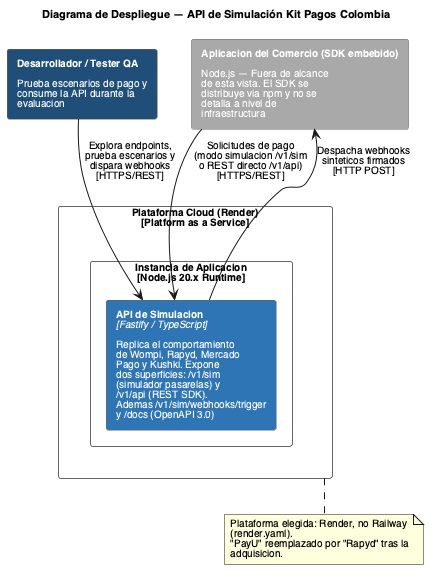

The diagram above was rendered by PlantUML. Its source (embedded in the PNG):
@startuml Deploy Diagram - Simulador API
title Diagrama de Despliegue — API de Simulación Kit Pagos Colombia
skinparam backgroundColor white
skinparam defaultFontName Helvetica
skinparam defaultFontSize 10
skinparam titleFontSize 11
skinparam rectangleFontSize 10
skinparam ArrowFontSize 10
skinparam NoteFontSize 10
skinparam wrapWidth 210
skinparam nodesep 12
skinparam ranksep 22
skinparam rectangle {
  BorderColor #666666
  ArrowColor #666666
  FontColor white
}

rectangle "**Desarrollador / Tester QA**\n\nPrueba escenarios de pago y\nconsume la API durante la\nevaluacion" as Dev #1F4E79
rectangle "**Aplicacion del Comercio (SDK embebido)**\n\nNode.js — Fuera de alcance\nde esta vista. El SDK se\ndistribuye via npm y no se\ndetalla a nivel de\ninfraestructura" as Comercio #A9A9A9

rectangle "Plataforma Cloud (Render)\n[Platform as a Service]" as Cloud #FFFFFF;text:black {
  rectangle "Instancia de Aplicacion\n[Node.js 20.x Runtime]" as Instance #FFFFFF;text:black {
    rectangle "**API de Simulacion**\n<i>[Fastify / TypeScript]</i>\n\nReplica el comportamiento\nde Wompi, Rapyd, Mercado\nPago y Kushki. Expone\ndos superficies: /v1/sim\n(simulador pasarelas) y\n/v1/api (REST SDK).\nAdemas /v1/sim/webhooks/trigger\ny /docs (OpenAPI 3.0)" as API #2E75B6
  }
}

Dev --> API : Explora endpoints,\nprueba escenarios y\ndispara webhooks\n[HTTPS/REST]
Comercio --> API : Solicitudes de pago\n(modo simulacion /v1/sim\no REST directo /v1/api)\n[HTTPS/REST]
API --> Comercio : Despacha webhooks\nsinteticos firmados\n[HTTP POST]

note bottom of Cloud
  Plataforma elegida: Render, no Railway (render.yaml).
  "PayU" reemplazado por "Rapyd" tras la adquisicion.
end note

@enduml